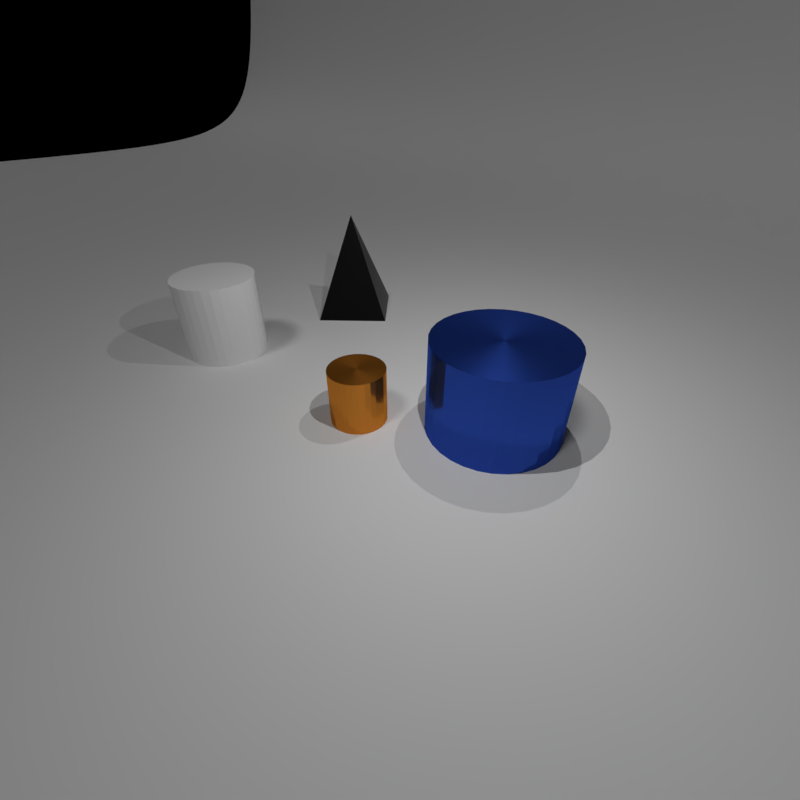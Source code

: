# Source: benchmark_5.blend  (saved by Blender 3.6.13; exported with 4.5.12 LTS)
import bpy
from mathutils import Matrix  # noqa: F401  (used for matrix-valued properties, if any)

bpy.ops.wm.read_factory_settings(use_empty=True)
scene = bpy.context.scene
scene.name = 'Scene'

# ---- collections
col_collection_1 = bpy.data.collections.new('Collection 1'); scene.collection.children.link(col_collection_1)

# ---- materials (node trees are filled in below, after node groups)
mat_metal_blue = bpy.data.materials.new('metal_blue')
mat_rubber_white = bpy.data.materials.new('rubber_white')
mat_metal_orange = bpy.data.materials.new('metal_orange')
mat_rubber_black = bpy.data.materials.new('rubber_black')

# ---- node groups
ng_metal = bpy.data.node_groups.new('metal', 'ShaderNodeTree')
_s = ng_metal.interface.new_socket(name='Shader', in_out='OUTPUT', socket_type='NodeSocketShader')
_s = ng_metal.interface.new_socket(name='Color', in_out='INPUT', socket_type='NodeSocketColor')
_s.default_value = (1.0, 0.1334, 0.3292, 1.0)
_N = ng_metal.nodes; _L = ng_metal.links
n0 = _N.new('NodeGroupInput'); n0.name = 'Group Input'; n0.location = (-690, 25)
n1 = _N.new('NodeGroupOutput'); n1.name = 'Group Output'; n1.location = (859, 0)
n2 = _N.new('NodeReroute'); n2.name = 'Reroute'; n2.location = (-523, -292)
n2.width = 16
n3 = _N.new('ShaderNodeFresnel'); n3.name = 'Fresnel'; n3.location = (117, 500)
n3.inputs[0].default_value = 1.45
n4 = _N.new('ShaderNodeBsdfAnisotropic'); n4.name = 'Anisotropic BSDF'; n4.location = (-132, 431)
n4.distribution = 'GGX'
n4.inputs[1].default_value = 0.4472
n4.inputs[2].default_value = 0.25
n5 = _N.new('ShaderNodeBsdfAnisotropic'); n5.name = 'Anisotropic BSDF.001'; n5.location = (-63, -11)
n5.distribution = 'GGX'
n5.inputs[1].default_value = 0.1
n5.inputs[2].default_value = 0.25
n6 = _N.new('ShaderNodeMixShader'); n6.name = 'Mix Shader'; n6.location = (302, 301)
n6.inputs[0].default_value = 0.6
_L.new(n0.outputs[0], n2.inputs[0])
_L.new(n2.outputs[0], n4.inputs[0])
_L.new(n6.outputs[0], n1.inputs[0])
_L.new(n2.outputs[0], n5.inputs[0])
_L.new(n5.outputs[0], n6.inputs[2])
_L.new(n4.outputs[0], n6.inputs[1])
n1.is_active_output = True
ng_rubber = bpy.data.node_groups.new('rubber', 'ShaderNodeTree')
_s = ng_rubber.interface.new_socket(name='Shader', in_out='OUTPUT', socket_type='NodeSocketShader')
_s = ng_rubber.interface.new_socket(name='Color', in_out='INPUT', socket_type='NodeSocketColor')
_s.default_value = (0.8, 0.8, 0.8, 1.0)
_s = ng_rubber.interface.new_socket(name='IOR', in_out='INPUT', socket_type='NodeSocketFloat')
_s.default_value = 1.2
_s.min_value = 0.0
_s.max_value = 1000.0
_s = ng_rubber.interface.new_socket(name='Roughness', in_out='INPUT', socket_type='NodeSocketFloat')
_s.subtype = 'FACTOR'
_s.default_value = 0.35
_s.min_value = 0.0
_s.max_value = 1.0
_s = ng_rubber.interface.new_socket(name='Normal', in_out='INPUT', socket_type='NodeSocketVector')
_s.min_value = -1.0
_s.max_value = 1.0
_s.hide_value = True
_N = ng_rubber.nodes; _L = ng_rubber.links
n0 = _N.new('ShaderNodeBsdfSheen'); n0.name = 'Velvet BSDF'; n0.location = (-126, -136)
n0.distribution = 'ASHIKHMIN'
n0.inputs[1].default_value = 0.6
n1 = _N.new('ShaderNodeBsdfAnisotropic'); n1.name = 'Glossy BSDF'; n1.location = (69, -130)
n1.distribution = 'BECKMANN'
n2 = _N.new('ShaderNodeMixShader'); n2.name = 'Mix Shader'; n2.location = (72, -7)
n3 = _N.new('ShaderNodeMixShader'); n3.name = 'Mix Shader.001'; n3.location = (273, -16)
n4 = _N.new('NodeGroupOutput'); n4.name = 'Group Output'; n4.location = (473, -16)
n5 = _N.new('NodeGroupInput'); n5.name = 'Group Input'; n5.location = (-473, -32)
n6 = _N.new('ShaderNodeMath'); n6.name = 'Math'; n6.location = (-289, 136)
n6.inputs[1].default_value = 0.2
n6.inputs[2].default_value = 0.0
n7 = _N.new('ShaderNodeBsdfDiffuse'); n7.name = 'Diffuse BSDF'; n7.location = (-127, -10)
n8 = _N.new('ShaderNodeFresnel'); n8.name = 'Fresnel'; n8.location = (-107, 135)
n9 = _N.new('ShaderNodeFresnel'); n9.name = 'Fresnel.001'; n9.location = (84, 112)
n10 = _N.new('ShaderNodeMath'); n10.name = 'Math.001'; n10.location = (-202, -81)
n10.operation = 'POWER'
_L.new(n7.outputs[0], n2.inputs[1])
_L.new(n0.outputs[0], n2.inputs[2])
_L.new(n8.outputs[0], n2.inputs[0])
_L.new(n2.outputs[0], n3.inputs[1])
_L.new(n3.outputs[0], n4.inputs[0])
_L.new(n9.outputs[0], n3.inputs[0])
_L.new(n1.outputs[0], n3.inputs[2])
_L.new(n5.outputs[1], n9.inputs[0])
_L.new(n5.outputs[1], n6.inputs[0])
_L.new(n6.outputs[0], n8.inputs[0])
_L.new(n5.outputs[0], n7.inputs[0])
_L.new(n5.outputs[0], n0.inputs[0])
_L.new(n5.outputs[3], n7.inputs[2])
_L.new(n5.outputs[3], n0.inputs[2])
_L.new(n5.outputs[3], n1.inputs[4])
_L.new(n5.outputs[3], n8.inputs[1])
_L.new(n5.outputs[3], n9.inputs[1])
_L.new(n5.outputs[2], n10.inputs[0])
_L.new(n10.outputs[0], n1.inputs[1])
n4.is_active_output = True
ng_geometry_nodes_001 = bpy.data.node_groups.new('Geometry Nodes.001', 'GeometryNodeTree')
_s = ng_geometry_nodes_001.interface.new_socket(name='Geometry', in_out='OUTPUT', socket_type='NodeSocketGeometry')
_s = ng_geometry_nodes_001.interface.new_socket(name='Geometry', in_out='INPUT', socket_type='NodeSocketGeometry')
ng_geometry_nodes_001.is_modifier = True
_N = ng_geometry_nodes_001.nodes; _L = ng_geometry_nodes_001.links
n0 = _N.new('NodeGroupInput'); n0.name = 'Group Input'; n0.location = (-340, 0)
n1 = _N.new('NodeGroupOutput'); n1.name = 'Group Output'; n1.location = (200, 0)
n2 = _N.new('GeometryNodeBoundBox'); n2.name = 'Bounding Box'; n2.location = (519, 0)
_L.new(n0.outputs[0], n1.inputs[0])
n1.is_active_output = True

# ---- material node trees
mat_metal_blue.use_nodes = True; mat_metal_blue.node_tree.nodes.clear()
_N = mat_metal_blue.node_tree.nodes; _L = mat_metal_blue.node_tree.links
n0 = _N.new('ShaderNodeBsdfPrincipled'); n0.name = 'Principled BSDF'; n0.location = (10, 300)
n0.distribution = 'GGX'
n0.subsurface_method = 'RANDOM_WALK_SKIN'
n0.inputs[3].default_value = 1.45
n0.inputs[27].default_value = (0.0, 0.0, 0.0, 1.0)
n0.inputs[28].default_value = 1.0
n1 = _N.new('ShaderNodeOutputMaterial'); n1.name = 'Material Output'; n1.location = (300, 300)
n2 = _N.new('ShaderNodeGroup'); n2.name = 'Group'; n2.location = (0, 0)
n2.node_tree = ng_metal
n2.inputs[0].default_value = (0.03434, 0.09306, 0.521, 1.0)
_L.new(n2.outputs[0], n1.inputs[0])
n1.is_active_output = True
mat_rubber_white.use_nodes = True; mat_rubber_white.node_tree.nodes.clear()
_N = mat_rubber_white.node_tree.nodes; _L = mat_rubber_white.node_tree.links
n0 = _N.new('ShaderNodeBsdfPrincipled'); n0.name = 'Principled BSDF'; n0.location = (10, 300)
n0.distribution = 'GGX'
n0.subsurface_method = 'RANDOM_WALK_SKIN'
n0.inputs[3].default_value = 1.45
n0.inputs[27].default_value = (0.0, 0.0, 0.0, 1.0)
n0.inputs[28].default_value = 1.0
n1 = _N.new('ShaderNodeOutputMaterial'); n1.name = 'Material Output'; n1.location = (300, 300)
n2 = _N.new('ShaderNodeGroup'); n2.name = 'Group'; n2.location = (0, 0)
n2.node_tree = ng_rubber
n2.inputs[0].default_value = (1.0, 1.0, 1.0, 1.0)
n2.inputs[1].default_value = 1.2
n2.inputs[2].default_value = 0.35
n2.inputs[3].default_value = (0.0, 0.0, 0.0)
_L.new(n2.outputs[0], n1.inputs[0])
n1.is_active_output = True
mat_metal_orange.use_nodes = True; mat_metal_orange.node_tree.nodes.clear()
_N = mat_metal_orange.node_tree.nodes; _L = mat_metal_orange.node_tree.links
n0 = _N.new('ShaderNodeBsdfPrincipled'); n0.name = 'Principled BSDF'; n0.location = (10, 300)
n0.distribution = 'GGX'
n0.subsurface_method = 'RANDOM_WALK_SKIN'
n0.inputs[3].default_value = 1.45
n0.inputs[27].default_value = (0.0, 0.0, 0.0, 1.0)
n0.inputs[28].default_value = 1.0
n1 = _N.new('ShaderNodeOutputMaterial'); n1.name = 'Material Output'; n1.location = (300, 300)
n2 = _N.new('ShaderNodeGroup'); n2.name = 'Group'; n2.location = (0, 0)
n2.node_tree = ng_metal
n2.inputs[0].default_value = (0.7682, 0.2831, 0.04231, 1.0)
_L.new(n2.outputs[0], n1.inputs[0])
n1.is_active_output = True
mat_rubber_black.use_nodes = True; mat_rubber_black.node_tree.nodes.clear()
_N = mat_rubber_black.node_tree.nodes; _L = mat_rubber_black.node_tree.links
n0 = _N.new('ShaderNodeBsdfPrincipled'); n0.name = 'Principled BSDF'; n0.location = (10, 300)
n0.distribution = 'GGX'
n0.subsurface_method = 'RANDOM_WALK_SKIN'
n0.inputs[3].default_value = 1.45
n0.inputs[27].default_value = (0.0, 0.0, 0.0, 1.0)
n0.inputs[28].default_value = 1.0
n1 = _N.new('ShaderNodeOutputMaterial'); n1.name = 'Material Output'; n1.location = (300, 300)
n2 = _N.new('ShaderNodeGroup'); n2.name = 'Group'; n2.location = (0, 0)
n2.node_tree = ng_rubber
n2.inputs[0].default_value = (0.005182, 0.005182, 0.005182, 1.0)
n2.inputs[1].default_value = 1.2
n2.inputs[2].default_value = 0.35
n2.inputs[3].default_value = (0.0, 0.0, 0.0)
_L.new(n2.outputs[0], n1.inputs[0])
n1.is_active_output = True

# ---- world
world_world = bpy.data.worlds.new('World'); scene.world = world_world
world_world.use_nodes = True; world_world.node_tree.nodes.clear()
_N = world_world.node_tree.nodes; _L = world_world.node_tree.links
n0 = _N.new('ShaderNodeOutputWorld'); n0.name = 'World Output'; n0.location = (300, 300)
n1 = _N.new('ShaderNodeBackground'); n1.name = 'Background'; n1.location = (10, 300)
n1.inputs[0].default_value = (0.05088, 0.05088, 0.05088, 1.0)
n1.inputs[1].default_value = 0.0
_L.new(n1.outputs[0], n0.inputs[0])
n0.is_active_output = True
world_world.color = (0.05088, 0.05088, 0.05088)
world_world.use_sun_shadow = False
world_world.sun_shadow_jitter_overblur = 0.0
world_world.cycles.sampling_method = 'MANUAL'

# ---- cameras
cam_camera = bpy.data.cameras.new('Camera')
cam_camera.lens = 20.0

# ---- lights
light_light_0_data = bpy.data.lights.new('Light_0_data', 'POINT')
light_light_0_data.transmission_factor = 0.0
light_light_0_data.energy = 100.0
light_light_0_data.shadow_maximum_resolution = 0.006
light_light_0_data.use_absolute_resolution = True
light_light_1_data = bpy.data.lights.new('Light_1_data', 'POINT')
light_light_1_data.transmission_factor = 0.0
light_light_1_data.energy = 100.0
light_light_1_data.shadow_maximum_resolution = 0.006
light_light_1_data.use_absolute_resolution = True
light_area_002 = bpy.data.lights.new('Area.002', 'SUN')
light_area_002.transmission_factor = 0.0
light_area_002.angle = 0.1993
light_area_002.energy = 0.45
light_area_002.shadow_buffer_clip_start = 0.5
light_area_002.shadow_soft_size = 0.1
light_area_002.shadow_cascade_max_distance = 1000.0

# ---- meshes
me_plane = bpy.data.meshes.new('Plane')
me_plane.from_pydata([(-3.0, -3.0, 0.0), (3.0, -3.0, 0.0), (-3.0, 3.0, 0.0), (3.0, 3.0, 0.0)], [], [(0, 1, 3, 2)])
_uv = me_plane.uv_layers.new(name='UVMap')
_uv.uv.foreach_set('vector', [0.0, 0.0, 1.0, 0.0, 1.0, 1.0, 0.0, 1.0])
me_plane.update()
me_cylinder = bpy.data.meshes.new('cylinder')
me_cylinder.from_pydata([(-0.6062, -0.35, -0.5), (-0.6062, -0.35, 0.5), (-0.6629, -0.225, -0.5), (-0.6629, -0.225, 0.5), (-0.694, -0.09137, -0.5), (-0.694, -0.09137, 0.5), (-0.6985, 0.04578, -0.5), (-0.6985, 0.04578, 0.5), (-0.6761, 0.1812, -0.5), (-0.6761, 0.1812, 0.5), (-0.6278, 0.3096, -0.5), (-0.6278, 0.3096, 0.5), (-0.5553, 0.4261, -0.5), (-0.5553, 0.4261, 0.5), (-0.4615, 0.5263, -0.5), (-0.4615, 0.5263, 0.5), (-0.35, 0.6062, -0.5), (-0.35, 0.6062, 0.5), (-0.225, 0.6629, -0.5), (-0.225, 0.6629, 0.5), (-0.09137, 0.694, -0.5), (-0.09137, 0.694, 0.5), (0.04578, 0.6985, -0.5), (0.04578, 0.6985, 0.5), (0.1812, 0.6761, -0.5), (0.1812, 0.6761, 0.5), (0.3096, 0.6278, -0.5), (0.3096, 0.6278, 0.5), (0.4261, 0.5553, -0.5), (0.4261, 0.5553, 0.5), (0.5263, 0.4615, -0.5), (0.5263, 0.4615, 0.5), (0.6062, 0.35, -0.5), (0.6062, 0.35, 0.5), (0.6629, 0.225, -0.5), (0.6629, 0.225, 0.5), (0.694, 0.09137, -0.5), (0.694, 0.09137, 0.5), (0.6985, -0.04578, -0.5), (0.6985, -0.04578, 0.5), (0.6761, -0.1812, -0.5), (0.6761, -0.1812, 0.5), (0.6278, -0.3096, -0.5), (0.6278, -0.3096, 0.5), (0.5553, -0.4261, -0.5), (0.5553, -0.4261, 0.5), (0.4615, -0.5263, -0.5), (0.4615, -0.5263, 0.5), (0.35, -0.6062, -0.5), (0.35, -0.6062, 0.5), (0.225, -0.6629, -0.5), (0.225, -0.6629, 0.5), (0.09137, -0.694, -0.5), (0.09137, -0.694, 0.5), (-0.04578, -0.6985, -0.5), (-0.04578, -0.6985, 0.5), (-0.1812, -0.6761, -0.5), (-0.1812, -0.6761, 0.5), (-0.3096, -0.6278, -0.5), (-0.3096, -0.6278, 0.5), (-0.4261, -0.5553, -0.5), (-0.4261, -0.5553, 0.5), (-0.5263, -0.4615, -0.5), (-0.5263, -0.4615, 0.5)], [], [(0, 1, 3, 2), (2, 3, 5, 4), (4, 5, 7, 6), (6, 7, 9, 8), (8, 9, 11, 10), (10, 11, 13, 12), (12, 13, 15, 14), (14, 15, 17, 16), (16, 17, 19, 18), (18, 19, 21, 20), (20, 21, 23, 22), (22, 23, 25, 24), (24, 25, 27, 26), (26, 27, 29, 28), (28, 29, 31, 30), (30, 31, 33, 32), (32, 33, 35, 34), (34, 35, 37, 36), (36, 37, 39, 38), (38, 39, 41, 40), (40, 41, 43, 42), (42, 43, 45, 44), (44, 45, 47, 46), (46, 47, 49, 48), (48, 49, 51, 50), (50, 51, 53, 52), (52, 53, 55, 54), (54, 55, 57, 56), (56, 57, 59, 58), (58, 59, 61, 60), (3, 1, 63, 61, 59, 57, 55, 53, 51, 49, 47, 45, 43, 41, 39, 37, 35, 33, 31, 29, 27, 25, 23, 21, 19, 17, 15, 13, 11, 9, 7, 5), (60, 61, 63, 62), (62, 63, 1, 0), (0, 2, 4, 6, 8, 10, 12, 14, 16, 18, 20, 22, 24, 26, 28, 30, 32, 34, 36, 38, 40, 42, 44, 46, 48, 50, 52, 54, 56, 58, 60, 62)])
_uv = me_cylinder.uv_layers.new(name='UVMap')
_uv.uv.foreach_set('vector', [1.0, 0.5, 1.0, 1.0, 0.9688, 1.0, 0.9688, 0.5, 0.9688, 0.5, 0.9688, 1.0, 0.9375, 1.0, 0.9375, 0.5, 0.9375, 0.5, 0.9375, 1.0, 0.9062, 1.0, 0.9062, 0.5, 0.9062, 0.5, 0.9062, 1.0, 0.875, 1.0, 0.875, 0.5, 0.875, 0.5, 0.875, 1.0, 0.8438, 1.0, 0.8438, 0.5, 0.8438, 0.5, 0.8438, 1.0, 0.8125, 1.0, 0.8125, 0.5, 0.8125, 0.5, 0.8125, 1.0, 0.7812, 1.0, 0.7812, 0.5, 0.7812, 0.5, 0.7812, 1.0, 0.75, 1.0, 0.75, 0.5, 0.75, 0.5, 0.75, 1.0, 0.7188, 1.0, 0.7188, 0.5, 0.7188, 0.5, 0.7188, 1.0, 0.6875, 1.0, 0.6875, 0.5, 0.6875, 0.5, 0.6875, 1.0, 0.6562, 1.0, 0.6562, 0.5, 0.6562, 0.5, 0.6562, 1.0, 0.625, 1.0, 0.625, 0.5, 0.625, 0.5, 0.625, 1.0, 0.5938, 1.0, 0.5938, 0.5, 0.5938, 0.5, 0.5938, 1.0, 0.5625, 1.0, 0.5625, 0.5, 0.5625, 0.5, 0.5625, 1.0, 0.5312, 1.0, 0.5312, 0.5, 0.5312, 0.5, 0.5312, 1.0, 0.5, 1.0, 0.5, 0.5, 0.5, 0.5, 0.5, 1.0, 0.4688, 1.0, 0.4688, 0.5, 0.4688, 0.5, 0.4688, 1.0, 0.4375, 1.0, 0.4375, 0.5, 0.4375, 0.5, 0.4375, 1.0, 0.4062, 1.0, 0.4062, 0.5, 0.4062, 0.5, 0.4062, 1.0, 0.375, 1.0, 0.375, 0.5, 0.375, 0.5, 0.375, 1.0, 0.3438, 1.0, 0.3438, 0.5, 0.3438, 0.5, 0.3438, 1.0, 0.3125, 1.0, 0.3125, 0.5, 0.3125, 0.5, 0.3125, 1.0, 0.2812, 1.0, 0.2812, 0.5, 0.2812, 0.5, 0.2812, 1.0, 0.25, 1.0, 0.25, 0.5, 0.25, 0.5, 0.25, 1.0, 0.2188, 1.0, 0.2188, 0.5, 0.2188, 0.5, 0.2188, 1.0, 0.1875, 1.0, 0.1875, 0.5, 0.1875, 0.5, 0.1875, 1.0, 0.1562, 1.0, 0.1562, 0.5, 0.1562, 0.5, 0.1562, 1.0, 0.125, 1.0, 0.125, 0.5, 0.125, 0.5, 0.125, 1.0, 0.09375, 1.0, 0.09375, 0.5, 0.09375, 0.5, 0.09375, 1.0, 0.0625, 1.0, 0.0625, 0.5, 0.2968, 0.4854, 0.25, 0.49, 0.2032, 0.4854, 0.1582, 0.4717, 0.1167, 0.4496, 0.08029, 0.4197, 0.05045, 0.3833, 0.02827, 0.3418, 0.01461, 0.2968, 0.01, 0.25, 0.01461, 0.2032, 0.02827, 0.1582, 0.05045, 0.1167, 0.08029, 0.08029, 0.1167, 0.05045, 0.1582, 0.02827, 0.2032, 0.01461, 0.25, 0.01, 0.2968, 0.01461, 0.3418, 0.02827, 0.3833, 0.05045, 0.4197, 0.08029, 0.4496, 0.1167, 0.4717, 0.1582, 0.4854, 0.2032, 0.49, 0.25, 0.4854, 0.2968, 0.4717, 0.3418, 0.4496, 0.3833, 0.4197, 0.4197, 0.3833, 0.4496, 0.3418, 0.4717, 0.0625, 0.5, 0.0625, 1.0, 0.03125, 1.0, 0.03125, 0.5, 0.03125, 0.5, 0.03125, 1.0, 0.0, 1.0, 0.0, 0.5, 0.75, 0.49, 0.7968, 0.4854, 0.8418, 0.4717, 0.8833, 0.4496, 0.9197, 0.4197, 0.9496, 0.3833, 0.9717, 0.3418, 0.9854, 0.2968, 0.99, 0.25, 0.9854, 0.2032, 0.9717, 0.1582, 0.9496, 0.1167, 0.9197, 0.08029, 0.8833, 0.05045, 0.8418, 0.02827, 0.7968, 0.01461, 0.75, 0.01, 0.7032, 0.01461, 0.6582, 0.02827, 0.6167, 0.05045, 0.5803, 0.08029, 0.5504, 0.1167, 0.5283, 0.1582, 0.5146, 0.2032, 0.51, 0.25, 0.5146, 0.2968, 0.5283, 0.3418, 0.5504, 0.3833, 0.5803, 0.4197, 0.6167, 0.4496, 0.6582, 0.4717, 0.7032, 0.4854])
me_cylinder.materials.append(mat_metal_blue)
me_cylinder.update()
me_cylinder_001 = bpy.data.meshes.new('cylinder.001')
me_cylinder_001.from_pydata([(-0.4924, -0.08682, -0.5), (-0.4924, -0.08682, 0.5), (-0.4999, 0.01091, -0.5), (-0.4999, 0.01091, 0.5), (-0.4881, 0.1082, -0.5), (-0.4881, 0.1082, 0.5), (-0.4577, 0.2014, -0.5), (-0.4577, 0.2014, 0.5), (-0.4096, 0.2868, -0.5), (-0.4096, 0.2868, 0.5), (-0.3458, 0.3612, -0.5), (-0.3458, 0.3612, 0.5), (-0.2686, 0.4217, -0.5), (-0.2686, 0.4217, 0.5), (-0.1812, 0.466, -0.5), (-0.1812, 0.466, 0.5), (-0.08682, 0.4924, -0.5), (-0.08682, 0.4924, 0.5), (0.01091, 0.4999, -0.5), (0.01091, 0.4999, 0.5), (0.1082, 0.4881, -0.5), (0.1082, 0.4881, 0.5), (0.2014, 0.4577, -0.5), (0.2014, 0.4577, 0.5), (0.2868, 0.4096, -0.5), (0.2868, 0.4096, 0.5), (0.3612, 0.3458, -0.5), (0.3612, 0.3458, 0.5), (0.4217, 0.2686, -0.5), (0.4217, 0.2686, 0.5), (0.466, 0.1812, -0.5), (0.466, 0.1812, 0.5), (0.4924, 0.08682, -0.5), (0.4924, 0.08682, 0.5), (0.4999, -0.01091, -0.5), (0.4999, -0.01091, 0.5), (0.4881, -0.1082, -0.5), (0.4881, -0.1082, 0.5), (0.4577, -0.2014, -0.5), (0.4577, -0.2014, 0.5), (0.4096, -0.2868, -0.5), (0.4096, -0.2868, 0.5), (0.3458, -0.3612, -0.5), (0.3458, -0.3612, 0.5), (0.2686, -0.4217, -0.5), (0.2686, -0.4217, 0.5), (0.1812, -0.466, -0.5), (0.1812, -0.466, 0.5), (0.08682, -0.4924, -0.5), (0.08682, -0.4924, 0.5), (-0.01091, -0.4999, -0.5), (-0.01091, -0.4999, 0.5), (-0.1082, -0.4881, -0.5), (-0.1082, -0.4881, 0.5), (-0.2014, -0.4577, -0.5), (-0.2014, -0.4577, 0.5), (-0.2868, -0.4096, -0.5), (-0.2868, -0.4096, 0.5), (-0.3612, -0.3458, -0.5), (-0.3612, -0.3458, 0.5), (-0.4217, -0.2686, -0.5), (-0.4217, -0.2686, 0.5), (-0.466, -0.1812, -0.5), (-0.466, -0.1812, 0.5)], [], [(0, 1, 3, 2), (2, 3, 5, 4), (4, 5, 7, 6), (6, 7, 9, 8), (8, 9, 11, 10), (10, 11, 13, 12), (12, 13, 15, 14), (14, 15, 17, 16), (16, 17, 19, 18), (18, 19, 21, 20), (20, 21, 23, 22), (22, 23, 25, 24), (24, 25, 27, 26), (26, 27, 29, 28), (28, 29, 31, 30), (30, 31, 33, 32), (32, 33, 35, 34), (34, 35, 37, 36), (36, 37, 39, 38), (38, 39, 41, 40), (40, 41, 43, 42), (42, 43, 45, 44), (44, 45, 47, 46), (46, 47, 49, 48), (48, 49, 51, 50), (50, 51, 53, 52), (52, 53, 55, 54), (54, 55, 57, 56), (56, 57, 59, 58), (58, 59, 61, 60), (3, 1, 63, 61, 59, 57, 55, 53, 51, 49, 47, 45, 43, 41, 39, 37, 35, 33, 31, 29, 27, 25, 23, 21, 19, 17, 15, 13, 11, 9, 7, 5), (60, 61, 63, 62), (62, 63, 1, 0), (0, 2, 4, 6, 8, 10, 12, 14, 16, 18, 20, 22, 24, 26, 28, 30, 32, 34, 36, 38, 40, 42, 44, 46, 48, 50, 52, 54, 56, 58, 60, 62)])
_uv = me_cylinder_001.uv_layers.new(name='UVMap')
_uv.uv.foreach_set('vector', [1.0, 0.5, 1.0, 1.0, 0.9688, 1.0, 0.9688, 0.5, 0.9688, 0.5, 0.9688, 1.0, 0.9375, 1.0, 0.9375, 0.5, 0.9375, 0.5, 0.9375, 1.0, 0.9062, 1.0, 0.9062, 0.5, 0.9062, 0.5, 0.9062, 1.0, 0.875, 1.0, 0.875, 0.5, 0.875, 0.5, 0.875, 1.0, 0.8438, 1.0, 0.8438, 0.5, 0.8438, 0.5, 0.8438, 1.0, 0.8125, 1.0, 0.8125, 0.5, 0.8125, 0.5, 0.8125, 1.0, 0.7812, 1.0, 0.7812, 0.5, 0.7812, 0.5, 0.7812, 1.0, 0.75, 1.0, 0.75, 0.5, 0.75, 0.5, 0.75, 1.0, 0.7188, 1.0, 0.7188, 0.5, 0.7188, 0.5, 0.7188, 1.0, 0.6875, 1.0, 0.6875, 0.5, 0.6875, 0.5, 0.6875, 1.0, 0.6562, 1.0, 0.6562, 0.5, 0.6562, 0.5, 0.6562, 1.0, 0.625, 1.0, 0.625, 0.5, 0.625, 0.5, 0.625, 1.0, 0.5938, 1.0, 0.5938, 0.5, 0.5938, 0.5, 0.5938, 1.0, 0.5625, 1.0, 0.5625, 0.5, 0.5625, 0.5, 0.5625, 1.0, 0.5312, 1.0, 0.5312, 0.5, 0.5312, 0.5, 0.5312, 1.0, 0.5, 1.0, 0.5, 0.5, 0.5, 0.5, 0.5, 1.0, 0.4688, 1.0, 0.4688, 0.5, 0.4688, 0.5, 0.4688, 1.0, 0.4375, 1.0, 0.4375, 0.5, 0.4375, 0.5, 0.4375, 1.0, 0.4062, 1.0, 0.4062, 0.5, 0.4062, 0.5, 0.4062, 1.0, 0.375, 1.0, 0.375, 0.5, 0.375, 0.5, 0.375, 1.0, 0.3438, 1.0, 0.3438, 0.5, 0.3438, 0.5, 0.3438, 1.0, 0.3125, 1.0, 0.3125, 0.5, 0.3125, 0.5, 0.3125, 1.0, 0.2812, 1.0, 0.2812, 0.5, 0.2812, 0.5, 0.2812, 1.0, 0.25, 1.0, 0.25, 0.5, 0.25, 0.5, 0.25, 1.0, 0.2188, 1.0, 0.2188, 0.5, 0.2188, 0.5, 0.2188, 1.0, 0.1875, 1.0, 0.1875, 0.5, 0.1875, 0.5, 0.1875, 1.0, 0.1562, 1.0, 0.1562, 0.5, 0.1562, 0.5, 0.1562, 1.0, 0.125, 1.0, 0.125, 0.5, 0.125, 0.5, 0.125, 1.0, 0.09375, 1.0, 0.09375, 0.5, 0.09375, 0.5, 0.09375, 1.0, 0.0625, 1.0, 0.0625, 0.5, 0.2968, 0.4854, 0.25, 0.49, 0.2032, 0.4854, 0.1582, 0.4717, 0.1167, 0.4496, 0.08029, 0.4197, 0.05045, 0.3833, 0.02827, 0.3418, 0.01461, 0.2968, 0.01, 0.25, 0.01461, 0.2032, 0.02827, 0.1582, 0.05045, 0.1167, 0.08029, 0.08029, 0.1167, 0.05045, 0.1582, 0.02827, 0.2032, 0.01461, 0.25, 0.01, 0.2968, 0.01461, 0.3418, 0.02827, 0.3833, 0.05045, 0.4197, 0.08029, 0.4496, 0.1167, 0.4717, 0.1582, 0.4854, 0.2032, 0.49, 0.25, 0.4854, 0.2968, 0.4717, 0.3418, 0.4496, 0.3833, 0.4197, 0.4197, 0.3833, 0.4496, 0.3418, 0.4717, 0.0625, 0.5, 0.0625, 1.0, 0.03125, 1.0, 0.03125, 0.5, 0.03125, 0.5, 0.03125, 1.0, 0.0, 1.0, 0.0, 0.5, 0.75, 0.49, 0.7968, 0.4854, 0.8418, 0.4717, 0.8833, 0.4496, 0.9197, 0.4197, 0.9496, 0.3833, 0.9717, 0.3418, 0.9854, 0.2968, 0.99, 0.25, 0.9854, 0.2032, 0.9717, 0.1582, 0.9496, 0.1167, 0.9197, 0.08029, 0.8833, 0.05045, 0.8418, 0.02827, 0.7968, 0.01461, 0.75, 0.01, 0.7032, 0.01461, 0.6582, 0.02827, 0.6167, 0.05045, 0.5803, 0.08029, 0.5504, 0.1167, 0.5283, 0.1582, 0.5146, 0.2032, 0.51, 0.25, 0.5146, 0.2968, 0.5283, 0.3418, 0.5504, 0.3833, 0.5803, 0.4197, 0.6167, 0.4496, 0.6582, 0.4717, 0.7032, 0.4854])
me_cylinder_001.materials.append(mat_rubber_white)
me_cylinder_001.update()
me_cylinder_002 = bpy.data.meshes.new('cylinder.002')
me_cylinder_002.from_pydata([(-0.1026, -0.2819, -0.3), (-0.1026, -0.2819, 0.3), (-0.1556, -0.2565, -0.3), (-0.1556, -0.2565, 0.3), (-0.2027, -0.2212, -0.3), (-0.2027, -0.2212, 0.3), (-0.2419, -0.1774, -0.3), (-0.2419, -0.1774, 0.3), (-0.2719, -0.1268, -0.3), (-0.2719, -0.1268, 0.3), (-0.2914, -0.07131, -0.3), (-0.2914, -0.07131, 0.3), (-0.2997, -0.01309, -0.3), (-0.2997, -0.01309, 0.3), (-0.2965, 0.04564, -0.3), (-0.2965, 0.04564, 0.3), (-0.2819, 0.1026, -0.3), (-0.2819, 0.1026, 0.3), (-0.2565, 0.1556, -0.3), (-0.2565, 0.1556, 0.3), (-0.2212, 0.2027, -0.3), (-0.2212, 0.2027, 0.3), (-0.1774, 0.2419, -0.3), (-0.1774, 0.2419, 0.3), (-0.1268, 0.2719, -0.3), (-0.1268, 0.2719, 0.3), (-0.07131, 0.2914, -0.3), (-0.07131, 0.2914, 0.3), (-0.01309, 0.2997, -0.3), (-0.01309, 0.2997, 0.3), (0.04564, 0.2965, -0.3), (0.04564, 0.2965, 0.3), (0.1026, 0.2819, -0.3), (0.1026, 0.2819, 0.3), (0.1556, 0.2565, -0.3), (0.1556, 0.2565, 0.3), (0.2027, 0.2212, -0.3), (0.2027, 0.2212, 0.3), (0.2419, 0.1774, -0.3), (0.2419, 0.1774, 0.3), (0.2719, 0.1268, -0.3), (0.2719, 0.1268, 0.3), (0.2914, 0.07131, -0.3), (0.2914, 0.07131, 0.3), (0.2997, 0.01309, -0.3), (0.2997, 0.01309, 0.3), (0.2965, -0.04564, -0.3), (0.2965, -0.04564, 0.3), (0.2819, -0.1026, -0.3), (0.2819, -0.1026, 0.3), (0.2565, -0.1556, -0.3), (0.2565, -0.1556, 0.3), (0.2212, -0.2027, -0.3), (0.2212, -0.2027, 0.3), (0.1774, -0.2419, -0.3), (0.1774, -0.2419, 0.3), (0.1268, -0.2719, -0.3), (0.1268, -0.2719, 0.3), (0.07131, -0.2914, -0.3), (0.07131, -0.2914, 0.3), (0.01309, -0.2997, -0.3), (0.01309, -0.2997, 0.3), (-0.04564, -0.2965, -0.3), (-0.04564, -0.2965, 0.3)], [], [(0, 1, 3, 2), (2, 3, 5, 4), (4, 5, 7, 6), (6, 7, 9, 8), (8, 9, 11, 10), (10, 11, 13, 12), (12, 13, 15, 14), (14, 15, 17, 16), (16, 17, 19, 18), (18, 19, 21, 20), (20, 21, 23, 22), (22, 23, 25, 24), (24, 25, 27, 26), (26, 27, 29, 28), (28, 29, 31, 30), (30, 31, 33, 32), (32, 33, 35, 34), (34, 35, 37, 36), (36, 37, 39, 38), (38, 39, 41, 40), (40, 41, 43, 42), (42, 43, 45, 44), (44, 45, 47, 46), (46, 47, 49, 48), (48, 49, 51, 50), (50, 51, 53, 52), (52, 53, 55, 54), (54, 55, 57, 56), (56, 57, 59, 58), (58, 59, 61, 60), (3, 1, 63, 61, 59, 57, 55, 53, 51, 49, 47, 45, 43, 41, 39, 37, 35, 33, 31, 29, 27, 25, 23, 21, 19, 17, 15, 13, 11, 9, 7, 5), (60, 61, 63, 62), (62, 63, 1, 0), (0, 2, 4, 6, 8, 10, 12, 14, 16, 18, 20, 22, 24, 26, 28, 30, 32, 34, 36, 38, 40, 42, 44, 46, 48, 50, 52, 54, 56, 58, 60, 62)])
_uv = me_cylinder_002.uv_layers.new(name='UVMap')
_uv.uv.foreach_set('vector', [1.0, 0.5, 1.0, 1.0, 0.9688, 1.0, 0.9688, 0.5, 0.9688, 0.5, 0.9688, 1.0, 0.9375, 1.0, 0.9375, 0.5, 0.9375, 0.5, 0.9375, 1.0, 0.9062, 1.0, 0.9062, 0.5, 0.9062, 0.5, 0.9062, 1.0, 0.875, 1.0, 0.875, 0.5, 0.875, 0.5, 0.875, 1.0, 0.8438, 1.0, 0.8438, 0.5, 0.8438, 0.5, 0.8438, 1.0, 0.8125, 1.0, 0.8125, 0.5, 0.8125, 0.5, 0.8125, 1.0, 0.7812, 1.0, 0.7812, 0.5, 0.7812, 0.5, 0.7812, 1.0, 0.75, 1.0, 0.75, 0.5, 0.75, 0.5, 0.75, 1.0, 0.7188, 1.0, 0.7188, 0.5, 0.7188, 0.5, 0.7188, 1.0, 0.6875, 1.0, 0.6875, 0.5, 0.6875, 0.5, 0.6875, 1.0, 0.6562, 1.0, 0.6562, 0.5, 0.6562, 0.5, 0.6562, 1.0, 0.625, 1.0, 0.625, 0.5, 0.625, 0.5, 0.625, 1.0, 0.5938, 1.0, 0.5938, 0.5, 0.5938, 0.5, 0.5938, 1.0, 0.5625, 1.0, 0.5625, 0.5, 0.5625, 0.5, 0.5625, 1.0, 0.5312, 1.0, 0.5312, 0.5, 0.5312, 0.5, 0.5312, 1.0, 0.5, 1.0, 0.5, 0.5, 0.5, 0.5, 0.5, 1.0, 0.4688, 1.0, 0.4688, 0.5, 0.4688, 0.5, 0.4688, 1.0, 0.4375, 1.0, 0.4375, 0.5, 0.4375, 0.5, 0.4375, 1.0, 0.4062, 1.0, 0.4062, 0.5, 0.4062, 0.5, 0.4062, 1.0, 0.375, 1.0, 0.375, 0.5, 0.375, 0.5, 0.375, 1.0, 0.3438, 1.0, 0.3438, 0.5, 0.3438, 0.5, 0.3438, 1.0, 0.3125, 1.0, 0.3125, 0.5, 0.3125, 0.5, 0.3125, 1.0, 0.2812, 1.0, 0.2812, 0.5, 0.2812, 0.5, 0.2812, 1.0, 0.25, 1.0, 0.25, 0.5, 0.25, 0.5, 0.25, 1.0, 0.2188, 1.0, 0.2188, 0.5, 0.2188, 0.5, 0.2188, 1.0, 0.1875, 1.0, 0.1875, 0.5, 0.1875, 0.5, 0.1875, 1.0, 0.1562, 1.0, 0.1562, 0.5, 0.1562, 0.5, 0.1562, 1.0, 0.125, 1.0, 0.125, 0.5, 0.125, 0.5, 0.125, 1.0, 0.09375, 1.0, 0.09375, 0.5, 0.09375, 0.5, 0.09375, 1.0, 0.0625, 1.0, 0.0625, 0.5, 0.2968, 0.4854, 0.25, 0.49, 0.2032, 0.4854, 0.1582, 0.4717, 0.1167, 0.4496, 0.08029, 0.4197, 0.05045, 0.3833, 0.02827, 0.3418, 0.01461, 0.2968, 0.01, 0.25, 0.01461, 0.2032, 0.02827, 0.1582, 0.05045, 0.1167, 0.08029, 0.08029, 0.1167, 0.05045, 0.1582, 0.02827, 0.2032, 0.01461, 0.25, 0.01, 0.2968, 0.01461, 0.3418, 0.02827, 0.3833, 0.05045, 0.4197, 0.08029, 0.4496, 0.1167, 0.4717, 0.1582, 0.4854, 0.2032, 0.49, 0.25, 0.4854, 0.2968, 0.4717, 0.3418, 0.4496, 0.3833, 0.4197, 0.4197, 0.3833, 0.4496, 0.3418, 0.4717, 0.0625, 0.5, 0.0625, 1.0, 0.03125, 1.0, 0.03125, 0.5, 0.03125, 0.5, 0.03125, 1.0, 0.0, 1.0, 0.0, 0.5, 0.75, 0.49, 0.7968, 0.4854, 0.8418, 0.4717, 0.8833, 0.4496, 0.9197, 0.4197, 0.9496, 0.3833, 0.9717, 0.3418, 0.9854, 0.2968, 0.99, 0.25, 0.9854, 0.2032, 0.9717, 0.1582, 0.9496, 0.1167, 0.9197, 0.08029, 0.8833, 0.05045, 0.8418, 0.02827, 0.7968, 0.01461, 0.75, 0.01, 0.7032, 0.01461, 0.6582, 0.02827, 0.6167, 0.05045, 0.5803, 0.08029, 0.5504, 0.1167, 0.5283, 0.1582, 0.5146, 0.2032, 0.51, 0.25, 0.5146, 0.2968, 0.5283, 0.3418, 0.5504, 0.3833, 0.5803, 0.4197, 0.6167, 0.4496, 0.6582, 0.4717, 0.7032, 0.4854])
me_cylinder_002.materials.append(mat_metal_orange)
me_cylinder_002.update()
me_pyramid = bpy.data.meshes.new('pyramid')
me_pyramid.from_pydata([(-0.6062, 0.35, -0.7), (0.35, 0.6062, -0.7), (0.6062, -0.35, -0.7), (-0.35, -0.6062, -0.7), (0.0, 0.0, 0.7)], [], [(0, 4, 1), (1, 4, 2), (0, 1, 2, 3), (2, 4, 3), (3, 4, 0)])
_uv = me_pyramid.uv_layers.new(name='UVMap')
_uv.uv.foreach_set('vector', [0.25, 0.49, 0.25, 0.25, 0.49, 0.25, 0.49, 0.25, 0.25, 0.25, 0.25, 0.01, 0.75, 0.49, 0.99, 0.25, 0.75, 0.01, 0.51, 0.25, 0.25, 0.01, 0.25, 0.25, 0.01, 0.25, 0.01, 0.25, 0.25, 0.25, 0.25, 0.49])
me_pyramid.materials.append(mat_rubber_black)
me_pyramid.update()
me_mesh_001 = bpy.data.meshes.new('Mesh.001')
me_mesh_001.from_pydata([(-23.56, 0.0, 0.0), (-21.64, 0.0, 4.757e-06), (-19.84, 0.0, 7.612e-05), (-18.15, 0.0, 0.0003854), (-16.55, 0.0, 0.001218), (-15.06, 0.0, 0.002973), (-13.65, 0.0, 0.006166), (-12.34, 0.0, 0.01142), (-11.11, 0.0, 0.01949), (-9.961, 0.0, 0.03121), (-8.889, 0.0, 0.04757), (-7.891, 0.0, 0.06965), (-6.963, 0.0, 0.09865), (-6.1, 0.0, 0.1359), (-5.3, 0.0, 0.1828), (-4.559, 0.0, 0.2408), (-3.873, 0.0, 0.3118), (-3.24, 0.0, 0.3973), (-2.656, 0.0, 0.4994), (-2.119, 0.0, 0.62), (-1.624, 0.0, 0.7612), (-1.17, 0.0, 0.9252), (-0.7532, 0.0, 1.114), (-0.3709, 0.0, 1.331), (-0.02051, 0.0, 1.578), (0.3005, 0.0, 1.858), (0.5946, 0.0, 2.174), (0.8643, 0.0, 2.528), (1.112, 0.0, 2.924), (1.34, 0.0, 3.365), (1.55, 0.0, 3.854), (1.744, 0.0, 4.394), (1.924, 0.0, 4.989), (2.093, 0.0, 5.642), (2.252, 0.0, 6.358), (2.403, 0.0, 7.139), (2.547, 0.0, 7.991), (2.686, 0.0, 8.916), (2.821, 0.0, 9.92), (2.955, 0.0, 11.01), (3.087, 0.0, 12.18), (3.22, 0.0, 13.44), (3.354, 0.0, 14.8), (3.491, 0.0, 16.26), (3.631, 0.0, 17.83), (3.776, 0.0, 19.51), (3.926, 0.0, 21.3), (4.081, 0.0, 23.21), (-23.56, -56.48, 0.0), (-21.64, -56.48, 4.757e-06), (-19.84, -56.48, 7.612e-05), (-18.15, -56.48, 0.0003854), (-16.55, -56.48, 0.001218), (-15.06, -56.48, 0.002973), (-13.65, -56.48, 0.006166), (-12.34, -56.48, 0.01142), (-11.11, -56.48, 0.01949), (-9.961, -56.48, 0.03121), (-8.889, -56.48, 0.04757), (-7.891, -56.48, 0.06965), (-6.963, -56.48, 0.09865), (-6.1, -56.48, 0.1359), (-5.3, -56.48, 0.1828), (-4.559, -56.48, 0.2408), (-3.873, -56.48, 0.3118), (-3.24, -56.48, 0.3973), (-2.656, -56.48, 0.4994), (-2.119, -56.48, 0.62), (-1.624, -56.48, 0.7612), (-1.17, -56.48, 0.9252), (-0.7532, -56.48, 1.114), (-0.3709, -56.48, 1.331), (-0.02051, -56.48, 1.578), (0.3005, -56.48, 1.858), (0.5946, -56.48, 2.174), (0.8643, -56.48, 2.528), (1.112, -56.48, 2.924), (1.34, -56.48, 3.365), (1.55, -56.48, 3.854), (1.744, -56.48, 4.394), (1.924, -56.48, 4.989), (2.093, -56.48, 5.642), (2.252, -56.48, 6.358), (2.403, -56.48, 7.139), (2.547, -56.48, 7.991), (2.686, -56.48, 8.916), (2.821, -56.48, 9.92), (2.955, -56.48, 11.01), (3.087, -56.48, 12.18), (3.22, -56.48, 13.44), (3.354, -56.48, 14.8), (3.491, -56.48, 16.26), (3.631, -56.48, 17.83), (3.776, -56.48, 19.51), (3.926, -56.48, 21.3), (4.081, -56.48, 23.21)], [], [(8, 9, 57, 56), (35, 36, 84, 83), (22, 23, 71, 70), (9, 10, 58, 57), (36, 37, 85, 84), (23, 24, 72, 71), (10, 11, 59, 58), (37, 38, 86, 85), (24, 25, 73, 72), (11, 12, 60, 59), (38, 39, 87, 86), (25, 26, 74, 73), (12, 13, 61, 60), (39, 40, 88, 87), (26, 27, 75, 74), (13, 14, 62, 61), (40, 41, 89, 88), (0, 1, 49, 48), (27, 28, 76, 75), (14, 15, 63, 62), (41, 42, 90, 89), (1, 2, 50, 49), (28, 29, 77, 76), (15, 16, 64, 63), (42, 43, 91, 90), (2, 3, 51, 50), (29, 30, 78, 77), (16, 17, 65, 64), (43, 44, 92, 91), (3, 4, 52, 51), (30, 31, 79, 78), (17, 18, 66, 65), (44, 45, 93, 92), (4, 5, 53, 52), (31, 32, 80, 79), (18, 19, 67, 66), (45, 46, 94, 93), (5, 6, 54, 53), (32, 33, 81, 80), (19, 20, 68, 67), (46, 47, 95, 94), (6, 7, 55, 54), (33, 34, 82, 81), (20, 21, 69, 68), (7, 8, 56, 55), (34, 35, 83, 82), (21, 22, 70, 69)])
me_mesh_001.use_remesh_preserve_volume = False
me_mesh_001.use_remesh_preserve_attributes = False
me_mesh_001.use_mirror_vertex_groups = False
me_mesh_001.update()

# ---- objects
ob_camera = bpy.data.objects.new('Camera', cam_camera)
ob_plane = bpy.data.objects.new('Plane', me_plane)
ob_light_0 = bpy.data.objects.new('Light_0', light_light_0_data)
ob_light_1 = bpy.data.objects.new('Light_1', light_light_1_data)
ob_object_cylinder_0 = bpy.data.objects.new('OBJECT_cylinder_0', me_cylinder)
ob_object_cylinder_1 = bpy.data.objects.new('OBJECT_cylinder_1', me_cylinder_001)
ob_object_cylinder_2 = bpy.data.objects.new('OBJECT_cylinder_2', me_cylinder_002)
ob_object_pyramid_3 = bpy.data.objects.new('OBJECT_pyramid_3', me_pyramid)
ob_area = bpy.data.objects.new('Area', light_area_002)
ob_ground = bpy.data.objects.new('Ground', me_mesh_001)
ob_empty = bpy.data.objects.new('Empty', None)

# ---- transforms, parenting, visibility, modifiers, constraints
ob_camera.location = (3.904, 1.194, 2.887)
ob_camera.rotation_euler = (0.9553, -9.817e-09, 1.868)
ob_plane.location = (0.0, 0.0, 0.0)
ob_light_0.location = (-0.7167, 1.147, 4.382)
ob_light_1.location = (1.03, 0.7167, 3.133)
ob_object_cylinder_0.location = (0.1794, 1.049, 0.5)
ob_object_cylinder_1.location = (-0.4825, -2.54, 0.5)
ob_object_cylinder_2.location = (0.4273, -0.3229, 0.3)
ob_object_pyramid_3.location = (-2.22, -1.408, 0.7)
ob_object_pyramid_3.lock_scale = (True, True, True)
_m = ob_object_pyramid_3.modifiers.new('GeometryNodes', 'NODES')
_m.node_group = ng_geometry_nodes_001
ob_area.location = (11.66, -6.628, 25.82)
ob_area.rotation_euler = (0.236, 0.4169, 0.09708)
ob_area.lineart.crease_threshold = 0.0
ob_ground.location = (-24.06, -18.0, 0.0)
ob_ground.rotation_euler = (0.0, -0.0, 2.698)
ob_ground.lineart.crease_threshold = 0.0
_m = ob_ground.modifiers.new('Subsurf', 'SUBSURF')
_m.uv_smooth = 'PRESERVE_CORNERS'
_m.quality = 2
_m.levels = 2
_m.show_only_control_edges = False
ob_empty.location = (0.0, 0.0, 0.0)
ob_empty.empty_image_offset = (0.0, 0.0)
ob_empty.lineart.crease_threshold = 0.0

# ---- collection membership
scene.collection.objects.link(ob_camera)
scene.collection.objects.link(ob_plane)
scene.collection.objects.link(ob_light_0)
scene.collection.objects.link(ob_light_1)
scene.collection.objects.link(ob_object_cylinder_0)
scene.collection.objects.link(ob_object_cylinder_1)
scene.collection.objects.link(ob_object_cylinder_2)
scene.collection.objects.link(ob_object_pyramid_3)
col_collection_1.objects.link(ob_area)
col_collection_1.objects.link(ob_ground)
col_collection_1.objects.link(ob_empty)

# ---- scene / render settings (as saved in the file)
scene.camera = ob_camera
scene.frame_start = 1; scene.frame_end = 250; scene.frame_set(1)
scene.render.engine = 'CYCLES'
scene.render.resolution_x = 640
scene.render.resolution_y = 640
scene.render.dither_intensity = 0.0
scene.cycles.use_denoising = False
scene.cycles.samples = 128
scene.cycles.sampling_pattern = 'TABULATED_SOBOL'
scene.cycles.light_sampling_threshold = 0.0
scene.cycles.use_adaptive_sampling = False
scene.cycles.use_light_tree = False
scene.cycles.blur_glossy = 2.0
scene.cycles.sample_clamp_indirect = 0.0
scene.view_settings.view_transform = 'Standard'
bpy.context.view_layer.update()
